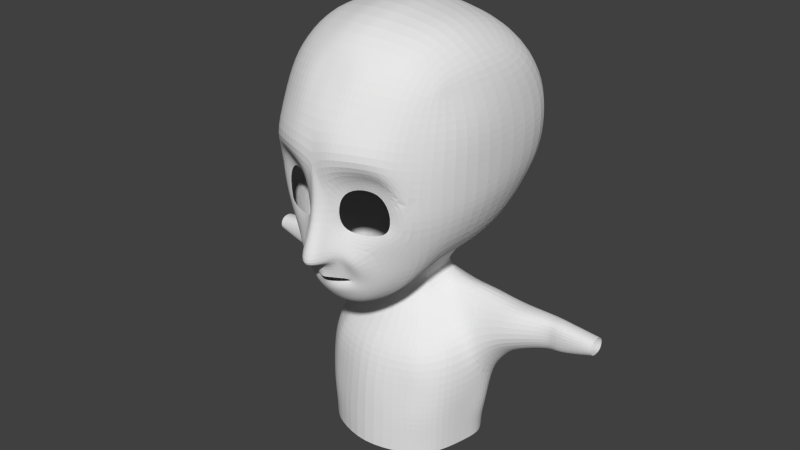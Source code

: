 # Source: charackter.blend  (saved by Blender 2.72.0; exported with 4.5.12 LTS)
import bpy
from mathutils import Matrix  # noqa: F401  (used for matrix-valued properties, if any)

bpy.ops.wm.read_factory_settings(use_empty=True)
scene = bpy.context.scene
scene.name = 'Scene'

# ---- collections
col_collection_1 = bpy.data.collections.new('Collection 1'); scene.collection.children.link(col_collection_1)

# ---- world
world_world = bpy.data.worlds.new('World'); scene.world = world_world
world_world.color = (0.05088, 0.05088, 0.05088)
world_world.use_sun_shadow = False
world_world.sun_shadow_jitter_overblur = 0.0
world_world.cycles.sampling_method = 'MANUAL'
world_world.cycles.sample_map_resolution = 256

# ---- meshes
me_plane_001 = bpy.data.meshes.new('Plane.001')
me_plane_001.from_pydata([(0.0, 0.04521, -2.041), (0.0, -0.2411, -2.048), (0.1061, 0.03108, -1.999), (0.1504, -0.2438, -2.039), (0.2213, 0.03704, -1.934), (0.2584, -0.3095, -2.005), (0.3068, 0.04102, -1.867), (0.372, -0.1898, -1.9), (0.3584, 0.06089, -1.833), (0.4198, -0.01795, -1.83), (0.3626, 0.09401, -1.799), (0.4199, 0.1276, -1.809), (0.1418, 0.1189, -1.932), (0.2485, 0.2405, -1.901), (0.0, 0.1239, -2.002), (0.0, 0.2622, -1.973), (0.0, -0.2521, -2.421), (0.1221, -0.2732, -2.337), (0.2073, -0.3194, -2.138), (0.3149, -0.4319, -1.992), (0.0, -0.3881, -2.447), (0.1534, -0.4164, -2.352), (0.2015, -0.4427, -2.192), (0.0, -0.9592, -2.205), (0.1055, -0.9526, -2.12), (0.1619, -0.9288, -2.028), (0.0, -1.46, -2.185), (0.1401, -1.476, -2.084), (0.1797, -1.507, -2.078), (0.273, -0.9803, -1.964), (0.3177, -1.367, -1.958), (0.4822, -1.698, -1.963), (0.536, -1.508, -1.841), (0.9687, -1.708, -1.699), (0.8457, -1.468, -1.695), (1.247, -1.295, -1.634), (0.9936, -1.204, -1.645), (0.3205, -0.6089, -1.967), (0.3717, -0.7298, -1.861), (0.6873, -0.4948, -1.806), (0.9086, -0.7606, -1.69), (1.273, -0.7639, -1.517), (0.992, -0.9243, -1.623), (0.5415, -0.3115, -1.976), (0.5873, 0.005237, -1.779), (0.5851, 0.2209, -1.713), (0.3494, 0.3417, -1.791), (0.0, 0.405, -1.897), (0.8509, -0.05024, -1.595), (0.7196, 0.2993, -1.525), (0.4332, 0.5056, -1.669), (0.0, 0.5923, -1.722), (1.553, -0.8453, -0.8808), (1.137, -0.1046, -1.3), (0.8481, 0.324, -1.26), (0.4315, 0.6192, -1.478), (0.0, 0.6961, -1.57), (1.315, -0.2235, -0.88), (0.9073, 0.3537, -1.163), (0.4314, 0.6488, -1.305), (0.0, 0.7611, -1.302), (0.0, -1.835, -2.204), (0.1797, -1.939, -2.228), (0.4732, -1.982, -2.227), (0.9688, -1.956, -2.01), (1.247, -1.808, -1.574), (0.0, -2.503, -2.123), (0.2032, -2.502, -2.089), (0.4735, -2.501, -2.007), (0.9688, -2.473, -1.744), (1.249, -2.393, -1.442), (0.0, -3.146, -1.68), (0.2113, -3.14, -1.675), (0.4625, -3.091, -1.733), (0.9716, -3.039, -1.499), (1.287, -2.877, -1.164), (0.0, -3.579, -1.373), (0.1797, -3.581, -1.36), (0.4732, -3.561, -1.242), (0.9777, -3.469, -1.048), (1.321, -3.098, -0.8371), (0.0, -3.873, -0.4964), (0.2124, -3.872, -0.4995), (0.4867, -3.802, -0.4273), (1.013, -3.688, -0.3565), (1.434, -3.265, -0.2305), (0.0, -3.776, 0.7407), (0.2326, -3.763, 0.7403), (0.5159, -3.697, 0.7071), (1.056, -3.552, 0.6604), (1.386, -3.214, 0.4952), (0.0, -3.271, 1.462), (0.2567, -3.253, 1.466), (0.6326, -3.241, 1.463), (1.166, -3.118, 1.327), (1.565, -2.862, 1.104), (0.0, -2.633, 1.81), (0.2676, -2.627, 1.813), (0.6787, -2.63, 1.81), (1.251, -2.507, 1.675), (1.609, -2.311, 1.437), (0.0, -2.021, 1.989), (0.2712, -2.014, 1.976), (0.6876, -2.017, 1.92), (1.277, -1.954, 1.734), (1.678, -1.86, 1.438), (0.0, -1.453, 1.93), (0.2677, -1.446, 1.932), (0.6787, -1.45, 1.932), (1.266, -1.378, 1.713), (1.626, -1.355, 1.386), (0.0, -0.8536, 1.827), (0.2607, -0.8472, 1.8), (0.6611, -0.8509, 1.724), (1.219, -0.8976, 1.528), (1.539, -0.9443, 1.114), (0.0, -0.004614, 1.05), (0.4052, 0.1568, 0.8569), (0.5785, -0.1984, 1.161), (1.075, -0.2726, 1.004), (1.376, -0.3202, 0.6679), (1.599, -1.238, -0.9195), (1.613, -1.821, -0.9517), (1.584, -2.371, -0.8772), (1.386, -2.825, -0.8754), (1.59, -2.864, -0.08664), (1.732, -2.223, -0.04626), (1.737, -1.761, -0.03897), (1.731, -1.227, -0.04921), (1.655, -0.8594, -0.0741), (1.397, -0.2353, -0.1393), (0.7378, 0.2551, -0.01053), (0.5377, 0.3362, -0.2024), (0.09639, 0.3889, -0.2619), (0.0, 0.3794, -0.4378), (0.6456, -0.04797, 0.9334), (0.7241, 0.09655, 0.7022), (0.7557, 0.1658, 0.5807), (0.8171, 0.1528, 0.2398), (0.7805, 0.1924, 0.1612), (0.0, 0.6409, 0.6155), (0.1311, 0.623, 0.6033), (0.4114, 0.7791, -0.1062), (0.2911, 0.8207, -0.2156), (0.1412, 0.973, -0.3306), (0.0, 0.9727, -0.3588), (0.2929, 0.617, 0.5513), (0.4185, 0.6156, 0.5205), (0.4741, 0.6449, 0.4134), (0.5024, 0.6866, 0.2681), (0.4724, 0.7402, 0.1163), (0.0, 0.9146, 0.8176), (0.1376, 0.9151, 0.8103), (0.6602, 1.09, -0.05309), (0.6063, 1.14, -0.1921), (0.5287, 1.167, -0.3222), (0.0, 1.278, -0.6308), (0.3446, 0.8431, 0.7124), (0.6099, 0.8263, 0.5097), (0.7143, 0.862, 0.4328), (0.7159, 0.8625, 0.2934), (0.6996, 0.899, 0.1826), (0.4094, 0.4652, 0.5521), (0.2217, 0.4289, 0.6299), (0.5502, 0.5958, -0.1015), (0.5776, 0.5387, 0.1327), (0.6033, 0.4824, 0.2786), (0.5671, 0.4744, 0.446), (0.5195, 0.4706, 0.5395), (0.0, 0.6914, -0.3282), (0.1067, 0.6979, -0.3756), (0.3682, 0.6612, -0.2071), (0.0, 0.4204, 0.671), (0.0, 1.171, 1.021), (0.9455, 1.43, -0.2512), (0.7971, 1.512, -0.5029), (0.6983, 1.573, -0.6818), (0.0, 1.569, -0.8426), (0.3863, 1.118, 1.006), (1.198, 1.071, 0.8726), (1.263, 0.7822, 0.4446), (1.37, 1.066, 0.1651), (1.093, 1.3, 0.01432), (0.0, 2.103, 1.022), (1.222, 1.816, -0.4512), (0.9008, 1.901, -0.8196), (0.7267, 1.888, -0.8804), (0.0, 1.921, -1.076), (0.5309, 1.865, 1.008), (1.217, 1.773, 1.053), (1.599, 1.022, 0.7652), (1.447, 1.702, -0.07508), (1.289, 1.807, -0.09842), (0.0, 2.383, 1.036), (1.222, 2.434, -0.5888), (0.9371, 2.433, -0.8455), (0.682, 2.456, -0.966), (0.0, 2.479, -1.188), (0.5639, 2.407, 0.9688), (1.262, 2.303, 0.8098), (1.472, 2.366, 0.4525), (1.396, 2.324, 0.1577), (1.392, 2.409, -0.09824), (0.0, 2.974, 1.051), (1.193, 2.969, -0.5967), (0.9496, 2.935, -0.8693), (0.7449, 2.963, -0.9952), (0.0, 2.95, -1.217), (0.4731, 3.014, 1.013), (1.103, 2.98, 0.7839), (1.402, 2.968, 0.428), (1.422, 2.945, 0.1952), (1.333, 2.973, -0.04962), (0.0, 3.336, 1.032), (1.169, 3.352, -0.5861), (0.9527, 3.349, -0.8051), (0.742, 3.349, -1.001), (0.0, 3.375, -1.236), (0.5064, 3.36, 1.04), (0.9734, 3.33, 0.8471), (1.318, 3.344, 0.4273), (1.347, 3.346, 0.1966), (1.311, 3.346, -0.01533), (1.605, 0.872, 0.4518), (1.619, 1.029, 0.1602), (1.602, 1.553, 0.8494), (1.634, 1.585, -0.01369), (1.631, 1.922, 0.6789), (1.695, 2.034, 0.4443), (1.697, 1.845, 0.2215), (1.955, 0.9987, 0.6923), (1.958, 0.9408, 0.4567), (1.96, 0.9717, 0.1685), (1.959, 1.432, 0.7769), (1.972, 1.422, 0.03667), (1.966, 1.632, 0.6588), (1.977, 1.701, 0.4288), (1.976, 1.712, 0.2704), (2.324, 0.9878, 0.6617), (2.325, 0.9285, 0.4594), (2.329, 1.001, 0.2519), (2.326, 1.346, 0.7094), (2.334, 1.334, 0.1813), (2.33, 1.572, 0.627), (2.34, 1.596, 0.4576), (2.336, 1.541, 0.3283), (2.567, 0.9873, 0.6522), (2.568, 0.9602, 0.4622), (2.571, 0.9976, 0.3196), (2.568, 1.275, 0.7948), (2.581, 1.301, 0.3119), (2.571, 1.457, 0.6169), (2.58, 1.543, 0.4618), (2.577, 1.449, 0.3804), (2.711, 0.9927, 0.6352), (2.712, 0.9393, 0.4615), (2.716, 1.004, 0.2761), (2.713, 1.3, 0.6762), (2.719, 1.29, 0.271), (2.716, 1.495, 0.6055), (2.725, 1.515, 0.4763), (2.722, 1.497, 0.3358), (3.317, 1.05, 0.6193), (3.319, 1.024, 0.463), (3.322, 1.056, 0.36), (3.319, 1.201, 0.6562), (3.325, 1.184, 0.3019), (3.322, 1.296, 0.5925), (3.33, 1.306, 0.4763), (3.328, 1.297, 0.3617), (0.0, 3.628, 1.032), (1.152, 3.644, -0.5861), (0.9355, 3.642, -0.8051), (0.7248, 3.641, -1.001), (0.0, 3.639, -1.238), (0.4892, 3.652, 1.04), (0.9563, 3.622, 0.8471), (1.301, 3.636, 0.4273), (1.33, 3.638, 0.1966), (1.293, 3.639, -0.01533)], [], [(2, 0, 1, 3), (2, 3, 5, 4), (4, 5, 7, 6), (6, 7, 9, 8), (8, 9, 11, 10), (10, 11, 13, 12), (12, 13, 15, 14), (5, 3, 17, 18), (3, 1, 16, 17), (5, 18, 22, 19), (18, 17, 21, 22), (17, 16, 20, 21), (22, 21, 24, 25), (21, 20, 23, 24), (25, 24, 27, 28), (24, 23, 26, 27), (25, 28, 30, 29), (30, 28, 31, 32), (32, 31, 33, 34), (34, 33, 35, 36), (25, 29, 38, 37), (37, 38, 40, 39), (39, 40, 42, 41), (35, 41, 42, 36), (15, 13, 46, 47), (13, 11, 45, 46), (11, 9, 44, 45), (9, 7, 43, 44), (7, 5, 19, 43), (22, 25, 37, 19), (39, 43, 19, 37), (47, 46, 50, 51), (46, 45, 49, 50), (45, 44, 48, 49), (44, 43, 39, 48), (53, 41, 52, 57), (51, 50, 55, 56), (50, 49, 54, 55), (49, 48, 53, 54), (48, 39, 41, 53), (56, 55, 59, 60), (55, 54, 58, 59), (54, 53, 57, 58), (35, 33, 64, 65), (33, 31, 63, 64), (31, 28, 62, 63), (65, 64, 69, 70), (64, 63, 68, 69), (63, 62, 67, 68), (67, 66, 71, 72), (70, 69, 74, 75), (69, 68, 73, 74), (68, 67, 72, 73), (77, 76, 81, 82), (75, 74, 79, 80), (74, 73, 78, 79), (73, 72, 77, 78), (80, 79, 84, 85), (79, 78, 83, 84), (78, 77, 82, 83), (87, 86, 91, 92), (85, 84, 89, 90), (84, 83, 88, 89), (83, 82, 87, 88), (90, 89, 94, 95), (89, 88, 93, 94), (88, 87, 92, 93), (95, 94, 99, 100), (94, 93, 98, 99), (93, 92, 97, 98), (100, 99, 104, 105), (99, 98, 103, 104), (98, 97, 102, 103), (97, 96, 101, 102), (105, 104, 109, 110), (104, 103, 108, 109), (103, 102, 107, 108), (102, 101, 106, 107), (110, 109, 114, 115), (109, 108, 113, 114), (108, 107, 112, 113), (107, 106, 111, 112), (115, 114, 119, 120), (114, 113, 118, 119), (113, 112, 117, 118), (112, 111, 116, 117), (70, 75, 124, 123), (65, 70, 123, 122), (35, 65, 122, 121), (41, 35, 121, 52), (115, 120, 130, 129), (110, 115, 129, 128), (105, 110, 128, 127), (100, 105, 127, 126), (95, 100, 126, 125), (90, 95, 125, 85), (75, 80, 124), (80, 85, 125, 124), (128, 129, 52, 121), (127, 128, 121, 122), (126, 127, 122, 123), (129, 130, 57, 52), (125, 126, 123, 124), (72, 71, 76, 77), (92, 91, 96, 97), (82, 81, 86, 87), (28, 27, 61, 62), (27, 26, 61), (62, 61, 66, 67), (57, 130, 139, 131), (130, 120, 138, 139), (120, 119, 137, 138), (119, 118, 136, 137), (118, 117, 135, 136), (60, 59, 133, 134), (58, 57, 131, 132), (59, 58, 132, 133), (162, 163, 141, 146), (164, 165, 150, 142), (165, 166, 149, 150), (166, 167, 148, 149), (167, 168, 147, 148), (168, 162, 146, 147), (169, 170, 144, 145), (171, 164, 142, 143), (170, 171, 143, 144), (163, 172, 140, 141), (146, 141, 152, 157), (142, 150, 161, 153), (150, 149, 160, 161), (149, 148, 159, 160), (148, 147, 158, 159), (147, 146, 157, 158), (145, 144, 155, 156), (143, 142, 153, 154), (144, 143, 154, 155), (141, 140, 151, 152), (135, 117, 163, 162), (131, 139, 165, 164), (139, 138, 166, 165), (138, 137, 167, 166), (137, 136, 168, 167), (136, 135, 162, 168), (134, 133, 170, 169), (132, 131, 164, 171), (133, 132, 171, 170), (117, 116, 172, 163), (157, 152, 173, 178), (153, 161, 182, 174), (161, 160, 181, 182), (160, 159, 180, 181), (159, 158, 179, 180), (158, 157, 178, 179), (156, 155, 176, 177), (154, 153, 174, 175), (155, 154, 175, 176), (174, 182, 192, 184), (182, 181, 191, 192), (199, 200, 228, 227), (200, 201, 229, 228), (179, 178, 188, 189), (177, 176, 186, 187), (175, 174, 184, 185), (176, 175, 185, 186), (184, 192, 202, 194), (192, 191, 201, 202), (201, 191, 226, 229), (189, 199, 227, 225), (189, 188, 198, 199), (187, 186, 196, 197), (185, 184, 194, 195), (186, 185, 195, 196), (198, 193, 203, 208), (194, 202, 212, 204), (202, 201, 211, 212), (201, 200, 210, 211), (200, 199, 209, 210), (199, 198, 208, 209), (197, 196, 206, 207), (195, 194, 204, 205), (196, 195, 205, 206), (208, 203, 213, 218), (204, 212, 222, 214), (212, 211, 221, 222), (211, 210, 220, 221), (210, 209, 219, 220), (209, 208, 218, 219), (207, 206, 216, 217), (205, 204, 214, 215), (206, 205, 215, 216), (178, 173, 183, 188), (188, 183, 193, 198), (152, 151, 173), (179, 189, 225, 190), (191, 181, 224, 226), (181, 180, 223, 224), (180, 179, 190, 223), (225, 227, 235, 233), (229, 226, 234, 237), (228, 229, 237, 236), (227, 228, 236, 235), (223, 190, 230, 231), (224, 223, 231, 232), (226, 224, 232, 234), (190, 225, 233, 230), (233, 235, 243, 241), (237, 234, 242, 245), (236, 237, 245, 244), (235, 236, 244, 243), (231, 230, 238, 239), (232, 231, 239, 240), (234, 232, 240, 242), (230, 233, 241, 238), (241, 243, 251, 249), (245, 242, 250, 253), (244, 245, 253, 252), (243, 244, 252, 251), (239, 238, 246, 247), (240, 239, 247, 248), (242, 240, 248, 250), (238, 241, 249, 246), (249, 251, 259, 257), (253, 250, 258, 261), (252, 253, 261, 260), (251, 252, 260, 259), (247, 246, 254, 255), (248, 247, 255, 256), (250, 248, 256, 258), (246, 249, 257, 254), (257, 259, 267, 265), (261, 258, 266, 269), (260, 261, 269, 268), (259, 260, 268, 267), (255, 254, 262, 263), (256, 255, 263, 264), (258, 256, 264, 266), (254, 257, 265, 262), (218, 213, 270, 275), (214, 222, 279, 271), (222, 221, 278, 279), (221, 220, 277, 278), (220, 219, 276, 277), (219, 218, 275, 276), (217, 216, 273, 274), (215, 214, 271, 272), (216, 215, 272, 273)])
me_plane_001.use_remesh_preserve_volume = False
me_plane_001.use_remesh_preserve_attributes = False
me_plane_001.use_mirror_vertex_groups = False
me_plane_001.update()

# ---- objects
ob_plane = bpy.data.objects.new('Plane', me_plane_001)

# ---- transforms, parenting, visibility, modifiers, constraints
ob_plane.location = (0.0001684, 0.1822, 8.057)
ob_plane.rotation_euler = (-1.571, -0.0, 0.0)
ob_plane.lineart.crease_threshold = 0.0
_m = ob_plane.modifiers.new('Mirror', 'MIRROR')
_m.use_clip = True
_m = ob_plane.modifiers.new('Subsurf', 'SUBSURF')
_m.uv_smooth = 'PRESERVE_CORNERS'
_m.quality = 2
_m.levels = 2

# ---- collection membership
col_collection_1.objects.link(ob_plane)

# ---- scene / render settings (as saved in the file)
scene.frame_start = 1; scene.frame_end = 250; scene.frame_set(201)
scene.render.engine = 'BLENDER_EEVEE_NEXT'
scene.render.resolution_percentage = 50
scene.render.dither_intensity = 0.0
scene.cycles.use_denoising = False
scene.cycles.samples = 10
scene.cycles.sampling_pattern = 'TABULATED_SOBOL'
scene.cycles.light_sampling_threshold = 0.0
scene.cycles.use_adaptive_sampling = False
scene.cycles.use_light_tree = False
scene.cycles.blur_glossy = 0.0
scene.cycles.pixel_filter_type = 'GAUSSIAN'
scene.cycles.sample_clamp_indirect = 0.0
scene.view_settings.view_transform = 'Standard'
bpy.context.view_layer.update()

# ---- added for rendering (the .blend has no active camera and no usable light): camera, sun
cam_auto = bpy.data.cameras.new('AutoCamera')
cam_auto.lens = 50.0
cam_auto.sensor_width = 36.0
cam_auto.clip_end = 1000.0
ob_auto_camera = bpy.data.objects.new('AutoCamera', cam_auto)
scene.collection.objects.link(ob_auto_camera)
ob_auto_camera.location = (10.1639, -12.2433, 16.2985)
ob_auto_camera.rotation_euler = (1.09748, -7.21219e-08, 0.694738)
scene.camera = ob_auto_camera
light_auto_sun = bpy.data.lights.new('AutoSun', 'SUN')
light_auto_sun.energy = 3.0
light_auto_sun.angle = 0.0523599
ob_auto_sun = bpy.data.objects.new('AutoSun', light_auto_sun)
scene.collection.objects.link(ob_auto_sun)
ob_auto_sun.rotation_euler = (0.872665, 0.174533, 0.523599)
bpy.context.view_layer.update()
